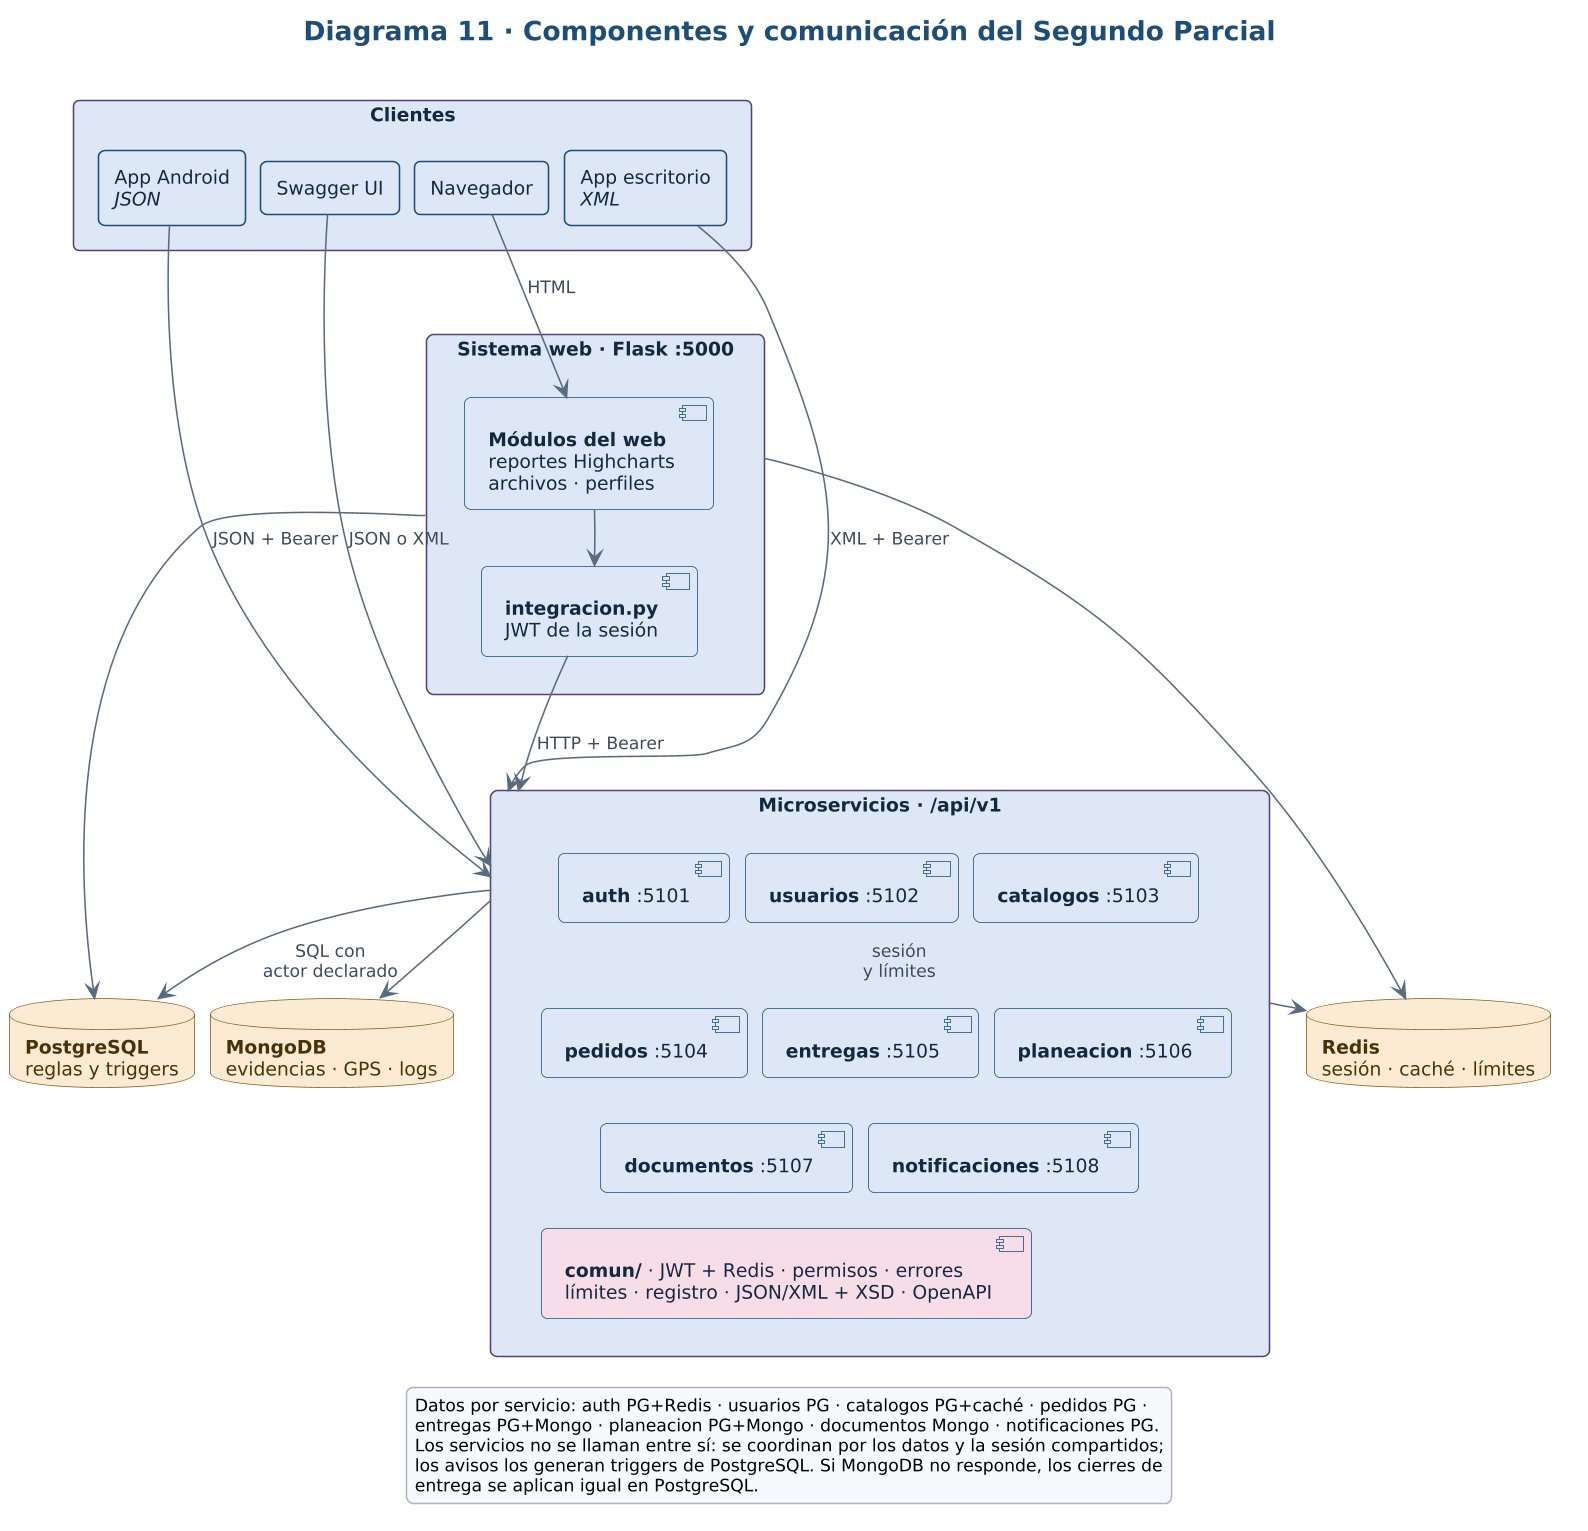

The diagram above was rendered by PlantUML. Its source (embedded in the PNG):
@startuml
!include tema.iuml
skinparam dpi 150
skinparam nodesep 10
skinparam ranksep 22
skinparam component {
  BorderColor #1F4E79
  BackgroundColor #DCE7F5
  FontColor #14293F
}
title Diagrama 11 · Componentes y comunicación del Segundo Parcial

rectangle "Clientes" as CL {
  rectangle "Navegador" as NAV
  rectangle "App Android\n//JSON//" as AND
  rectangle "App escritorio\n//XML//" as ESC
  rectangle "Swagger UI" as SW
}

rectangle "Sistema web · Flask :5000" as WEB {
  component "**Módulos del web**\nreportes Highcharts\narchivos · perfiles" as MOD
  component "**integracion.py**\nJWT de la sesión" as INT
}

rectangle "Microservicios · /api/v1" as MS {
  component "**auth** :5101" as S1
  component "**usuarios** :5102" as S2
  component "**catalogos** :5103" as S3
  component "**pedidos** :5104" as S4
  component "**entregas** :5105" as S5
  component "**planeacion** :5106" as S6
  component "**documentos** :5107" as S7
  component "**notificaciones** :5108" as S8
  component "**comun/** · JWT + Redis · permisos · errores\nlímites · registro · JSON/XML + XSD · OpenAPI" as COM #F7DCE7
}

database "**PostgreSQL**\nreglas y triggers" as PG
database "**MongoDB**\nevidencias · GPS · logs" as MG
database "**Redis**\nsesión · caché · límites" as RD

NAV -[hidden]right- AND
AND -[hidden]right- ESC
ESC -[hidden]right- SW
MOD -[hidden]right- INT
S1 -[hidden]right- S2
S2 -[hidden]right- S3
S4 -[hidden]right- S5
S5 -[hidden]right- S6
S7 -[hidden]right- S8
S1 -[hidden]down- S4
S4 -[hidden]down- S7
S7 -[hidden]down- COM
PG -[hidden]right- MG
MG -[hidden]right- RD
WEB -[hidden]down- MS

NAV --> MOD : HTML
MOD --> INT
INT --> MS : HTTP + Bearer
AND --> MS : JSON + Bearer
ESC --> MS : XML + Bearer
SW --> MS : JSON o XML
MS --> PG : SQL con\nactor declarado
MS --> MG
MS --> RD : sesión\ny límites
WEB --> PG
WEB --> RD

legend bottom
  Datos por servicio: auth PG+Redis · usuarios PG · catalogos PG+caché · pedidos PG ·
  entregas PG+Mongo · planeacion PG+Mongo · documentos Mongo · notificaciones PG.
  Los servicios no se llaman entre sí: se coordinan por los datos y la sesión compartidos;
  los avisos los generan triggers de PostgreSQL. Si MongoDB no responde, los cierres de
  entrega se aplican igual en PostgreSQL.
endlegend
@enduml